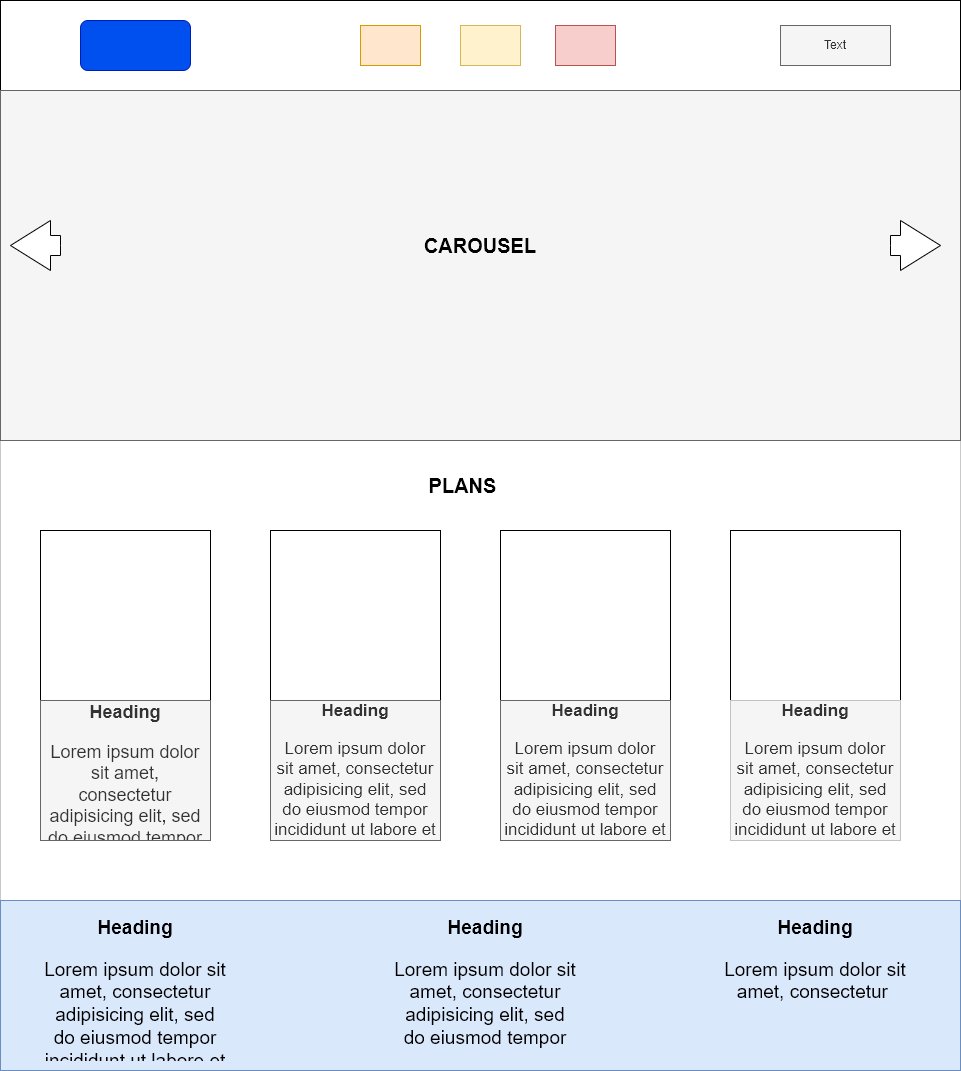

The diagram above was exported from draw.io. Its source (the exported page's mxGraphModel, read from the mxfile embedded in the PNG):
<mxGraphModel dx="1888" dy="481" grid="1" gridSize="10" guides="1" tooltips="1" connect="1" arrows="1" fold="1" page="1" pageScale="1" pageWidth="850" pageHeight="1100" math="0" shadow="0">
  <root>
    <mxCell id="0" />
    <mxCell id="1" parent="0" />
    <mxCell id="nbZEzixECawDTv66ny9x-34" value="" style="rounded=0;whiteSpace=wrap;html=1;shadow=0;sketch=0;fontSize=19;strokeColor=#C9C9C9;" vertex="1" parent="1">
      <mxGeometry x="-160" y="460" width="960" height="460" as="geometry" />
    </mxCell>
    <mxCell id="nbZEzixECawDTv66ny9x-33" value="" style="rounded=0;whiteSpace=wrap;html=1;shadow=0;sketch=0;fontSize=19;" vertex="1" parent="1">
      <mxGeometry x="570" y="720" width="170" height="140" as="geometry" />
    </mxCell>
    <mxCell id="nbZEzixECawDTv66ny9x-32" value="" style="rounded=0;whiteSpace=wrap;html=1;shadow=0;sketch=0;fontSize=19;" vertex="1" parent="1">
      <mxGeometry x="340" y="720" width="170" height="140" as="geometry" />
    </mxCell>
    <mxCell id="nbZEzixECawDTv66ny9x-31" value="" style="rounded=0;whiteSpace=wrap;html=1;shadow=0;sketch=0;fontSize=19;" vertex="1" parent="1">
      <mxGeometry x="110" y="720" width="170" height="140" as="geometry" />
    </mxCell>
    <mxCell id="nbZEzixECawDTv66ny9x-30" value="" style="rounded=0;whiteSpace=wrap;html=1;shadow=0;sketch=0;fontSize=19;" vertex="1" parent="1">
      <mxGeometry x="-120" y="720" width="170" height="140" as="geometry" />
    </mxCell>
    <mxCell id="nbZEzixECawDTv66ny9x-10" value="" style="rounded=0;whiteSpace=wrap;html=1;" vertex="1" parent="1">
      <mxGeometry x="-160" y="20" width="960" height="90" as="geometry" />
    </mxCell>
    <mxCell id="nbZEzixECawDTv66ny9x-5" value="" style="rounded=0;whiteSpace=wrap;html=1;fillColor=#ffe6cc;strokeColor=#d79b00;" vertex="1" parent="1">
      <mxGeometry x="200" y="45" width="60" height="40" as="geometry" />
    </mxCell>
    <mxCell id="nbZEzixECawDTv66ny9x-6" value="" style="rounded=0;whiteSpace=wrap;html=1;fillColor=#fff2cc;strokeColor=#d6b656;" vertex="1" parent="1">
      <mxGeometry x="300" y="45" width="60" height="40" as="geometry" />
    </mxCell>
    <mxCell id="nbZEzixECawDTv66ny9x-7" value="" style="rounded=0;whiteSpace=wrap;html=1;fillColor=#f8cecc;strokeColor=#b85450;" vertex="1" parent="1">
      <mxGeometry x="395" y="45" width="60" height="40" as="geometry" />
    </mxCell>
    <mxCell id="nbZEzixECawDTv66ny9x-8" value="" style="rounded=1;whiteSpace=wrap;html=1;fillColor=#0050ef;fontColor=#ffffff;strokeColor=#001DBC;" vertex="1" parent="1">
      <mxGeometry x="-80" y="40" width="110" height="50" as="geometry" />
    </mxCell>
    <mxCell id="nbZEzixECawDTv66ny9x-11" value="Text" style="text;html=1;strokeColor=#666666;fillColor=#f5f5f5;align=center;verticalAlign=middle;whiteSpace=wrap;rounded=0;shadow=0;fontColor=#333333;" vertex="1" parent="1">
      <mxGeometry x="620" y="45" width="110" height="40" as="geometry" />
    </mxCell>
    <mxCell id="nbZEzixECawDTv66ny9x-12" value="" style="rounded=0;whiteSpace=wrap;html=1;shadow=0;fillColor=#f5f5f5;fontColor=#333333;strokeColor=#666666;" vertex="1" parent="1">
      <mxGeometry x="-160" y="110" width="960" height="350" as="geometry" />
    </mxCell>
    <mxCell id="nbZEzixECawDTv66ny9x-13" value="" style="html=1;shadow=0;dashed=0;align=center;verticalAlign=middle;shape=mxgraph.arrows2.arrow;dy=0.6;dx=40;flipH=1;notch=0;" vertex="1" parent="1">
      <mxGeometry x="-150" y="240" width="50" height="50" as="geometry" />
    </mxCell>
    <mxCell id="nbZEzixECawDTv66ny9x-14" value="" style="html=1;shadow=0;dashed=0;align=center;verticalAlign=middle;shape=mxgraph.arrows2.arrow;dy=0.6;dx=40;flipH=1;notch=0;rotation=-180;fontStyle=1" vertex="1" parent="1">
      <mxGeometry x="730" y="240" width="50" height="50" as="geometry" />
    </mxCell>
    <mxCell id="nbZEzixECawDTv66ny9x-15" value="CAROUSEL" style="text;html=1;strokeColor=none;fillColor=none;align=center;verticalAlign=middle;whiteSpace=wrap;rounded=0;shadow=0;fontStyle=1;fontSize=20;" vertex="1" parent="1">
      <mxGeometry x="265" y="250" width="110" height="30" as="geometry" />
    </mxCell>
    <mxCell id="nbZEzixECawDTv66ny9x-16" value="PLANS" style="text;html=1;strokeColor=none;fillColor=none;align=center;verticalAlign=middle;whiteSpace=wrap;rounded=0;shadow=0;fontSize=20;fontStyle=1" vertex="1" parent="1">
      <mxGeometry x="245" y="490" width="115" height="30" as="geometry" />
    </mxCell>
    <mxCell id="nbZEzixECawDTv66ny9x-17" value="" style="whiteSpace=wrap;html=1;aspect=fixed;shadow=0;fontSize=20;" vertex="1" parent="1">
      <mxGeometry x="-120" y="550" width="170" height="170" as="geometry" />
    </mxCell>
    <mxCell id="nbZEzixECawDTv66ny9x-18" value="" style="whiteSpace=wrap;html=1;aspect=fixed;shadow=0;fontSize=20;" vertex="1" parent="1">
      <mxGeometry x="110" y="550" width="170" height="170" as="geometry" />
    </mxCell>
    <mxCell id="nbZEzixECawDTv66ny9x-19" value="" style="whiteSpace=wrap;html=1;aspect=fixed;shadow=0;fontSize=20;" vertex="1" parent="1">
      <mxGeometry x="340" y="550" width="170" height="170" as="geometry" />
    </mxCell>
    <mxCell id="nbZEzixECawDTv66ny9x-20" value="" style="whiteSpace=wrap;html=1;aspect=fixed;shadow=0;fontSize=20;" vertex="1" parent="1">
      <mxGeometry x="570" y="550" width="170" height="170" as="geometry" />
    </mxCell>
    <mxCell id="nbZEzixECawDTv66ny9x-21" value="&lt;h1 style=&quot;font-size: 18px;&quot;&gt;Heading&lt;/h1&gt;&lt;p style=&quot;font-size: 18px;&quot;&gt;Lorem ipsum dolor sit amet, consectetur adipisicing elit, sed do eiusmod tempor incididunt ut labore et dolore magna aliqua.&lt;/p&gt;" style="text;html=1;strokeColor=#666666;fillColor=#f5f5f5;spacing=5;spacingTop=-20;whiteSpace=wrap;overflow=hidden;rounded=0;shadow=0;fontSize=18;align=center;fontColor=#333333;" vertex="1" parent="1">
      <mxGeometry x="-120" y="720" width="170" height="140" as="geometry" />
    </mxCell>
    <mxCell id="nbZEzixECawDTv66ny9x-22" value="&lt;h1 style=&quot;font-size: 17px;&quot;&gt;Heading&lt;/h1&gt;&lt;p style=&quot;font-size: 17px;&quot;&gt;Lorem ipsum dolor sit amet, consectetur adipisicing elit, sed do eiusmod tempor incididunt ut labore et dolore magna aliqua.&lt;/p&gt;" style="text;html=1;strokeColor=#666666;fillColor=#f5f5f5;spacing=5;spacingTop=-20;whiteSpace=wrap;overflow=hidden;rounded=0;shadow=0;fontSize=17;align=center;fontColor=#333333;" vertex="1" parent="1">
      <mxGeometry x="110" y="720" width="170" height="140" as="geometry" />
    </mxCell>
    <mxCell id="nbZEzixECawDTv66ny9x-23" value="&lt;h1 style=&quot;font-size: 17px;&quot;&gt;Heading&lt;/h1&gt;&lt;p style=&quot;font-size: 17px;&quot;&gt;Lorem ipsum dolor sit amet, consectetur adipisicing elit, sed do eiusmod tempor incididunt ut labore et dolore magna aliqua.&lt;/p&gt;" style="text;html=1;strokeColor=#666666;fillColor=#f5f5f5;spacing=5;spacingTop=-20;whiteSpace=wrap;overflow=hidden;rounded=0;shadow=0;fontSize=17;align=center;fontColor=#333333;" vertex="1" parent="1">
      <mxGeometry x="340" y="720" width="170" height="140" as="geometry" />
    </mxCell>
    <mxCell id="nbZEzixECawDTv66ny9x-24" value="&lt;h1 style=&quot;font-size: 17px;&quot;&gt;Heading&lt;/h1&gt;&lt;p style=&quot;font-size: 17px;&quot;&gt;Lorem ipsum dolor sit amet, consectetur adipisicing elit, sed do eiusmod tempor incididunt ut labore et dolore magna aliqua.&lt;/p&gt;" style="text;html=1;strokeColor=#C2C2C2;fillColor=#f5f5f5;spacing=5;spacingTop=-20;whiteSpace=wrap;overflow=hidden;rounded=0;shadow=0;fontSize=17;align=center;sketch=0;fontColor=#333333;" vertex="1" parent="1">
      <mxGeometry x="570" y="720" width="170" height="140" as="geometry" />
    </mxCell>
    <mxCell id="nbZEzixECawDTv66ny9x-26" value="" style="rounded=0;whiteSpace=wrap;html=1;shadow=0;sketch=0;fontSize=18;fillColor=#dae8fc;strokeColor=#6c8ebf;" vertex="1" parent="1">
      <mxGeometry x="-160" y="920" width="960" height="170" as="geometry" />
    </mxCell>
    <mxCell id="nbZEzixECawDTv66ny9x-27" value="&lt;h1 style=&quot;font-size: 19px;&quot;&gt;Heading&lt;/h1&gt;&lt;p style=&quot;font-size: 19px;&quot;&gt;Lorem ipsum dolor sit amet, consectetur adipisicing elit, sed do eiusmod tempor incididunt ut labore et dolore magna aliqua.&lt;/p&gt;" style="text;html=1;strokeColor=none;fillColor=none;spacing=5;spacingTop=-20;whiteSpace=wrap;overflow=hidden;rounded=0;shadow=0;sketch=0;fontSize=19;align=center;" vertex="1" parent="1">
      <mxGeometry x="-120" y="933.5" width="190" height="146.5" as="geometry" />
    </mxCell>
    <mxCell id="nbZEzixECawDTv66ny9x-28" value="&lt;h1 style=&quot;font-size: 19px;&quot;&gt;Heading&lt;/h1&gt;&lt;p style=&quot;font-size: 19px;&quot;&gt;Lorem ipsum dolor sit amet, consectetur adipisicing elit, sed do eiusmod tempor incididunt ut labore et dolore magna aliqua.&lt;/p&gt;" style="text;html=1;strokeColor=none;fillColor=none;spacing=5;spacingTop=-20;whiteSpace=wrap;overflow=hidden;rounded=0;shadow=0;sketch=0;fontSize=19;align=center;" vertex="1" parent="1">
      <mxGeometry x="230" y="933.5" width="190" height="136.5" as="geometry" />
    </mxCell>
    <mxCell id="nbZEzixECawDTv66ny9x-29" value="&lt;h1 style=&quot;font-size: 19px&quot;&gt;Heading&lt;/h1&gt;&lt;p style=&quot;font-size: 19px&quot;&gt;Lorem ipsum dolor sit amet, consectetur&amp;nbsp;&lt;/p&gt;" style="text;html=1;strokeColor=none;fillColor=none;spacing=5;spacingTop=-20;whiteSpace=wrap;overflow=hidden;rounded=0;shadow=0;sketch=0;fontSize=19;align=center;" vertex="1" parent="1">
      <mxGeometry x="560" y="933.5" width="190" height="130" as="geometry" />
    </mxCell>
  </root>
</mxGraphModel>